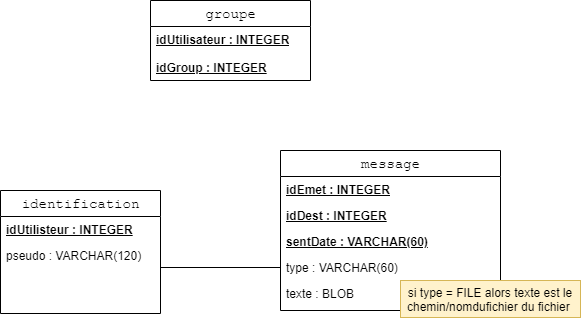

The diagram above was exported from draw.io. Its source (the exported page's mxGraphModel, read from the mxfile embedded in the PNG):
<mxGraphModel dx="889" dy="623" grid="1" gridSize="10" guides="1" tooltips="1" connect="1" arrows="1" fold="1" page="1" pageScale="1" pageWidth="850" pageHeight="1100" background="#ffffff" math="0" shadow="0">
  <root>
    <mxCell id="0" />
    <mxCell id="1" parent="0" />
    <mxCell id="17acba5748e5396b-2" value="&lt;font style=&quot;font-size: 14px&quot; face=&quot;Courier New&quot;&gt;message&lt;/font&gt;" style="swimlane;html=1;fontStyle=0;childLayout=stackLayout;horizontal=1;startSize=26;fillColor=none;horizontalStack=0;resizeParent=1;resizeLast=0;collapsible=1;marginBottom=0;swimlaneFillColor=#ffffff;rounded=0;shadow=0;comic=0;labelBackgroundColor=none;strokeWidth=1;fontFamily=Verdana;fontSize=10;align=center;" parent="1" vertex="1">
      <mxGeometry x="320" y="480" width="220" height="160" as="geometry" />
    </mxCell>
    <mxCell id="CCNvZzBo0P_RMTz42Bz5-1" value="&lt;b&gt;&lt;u&gt;idEmet : INTEGER&lt;/u&gt;&lt;/b&gt;&lt;span style=&quot;color: rgba(0 , 0 , 0 , 0) ; font-family: monospace ; font-size: 0px ; white-space: nowrap&quot;&gt;%3CmxGraphModel%3E%3Croot%3E%3CmxCell%20id%3D%220%22%2F%3E%3CmxCell%20id%3D%221%22%20parent%3D%220%22%2F%3E%3CmxCell%20id%3D%222%22%20value%3D%22%26lt%3Bb%26gt%3B%26lt%3Bu%26gt%3BpseudoEmet%20%3A%20VARCHAR(120)%26lt%3Bbr%26gt%3B%26lt%3Bbr%26gt%3B%26lt%3B%2Fu%26gt%3B%26lt%3B%2Fb%26gt%3B%22%20style%3D%22text%3Bhtml%3D1%3BstrokeColor%3Dnone%3BfillColor%3Dnone%3Balign%3Dleft%3BverticalAlign%3Dtop%3BspacingLeft%3D4%3BspacingRight%3D4%3BwhiteSpace%3Dwrap%3Boverflow%3Dhidden%3Brotatable%3D0%3Bpoints%3D%5B%5B0%2C0.5%5D%2C%5B1%2C0.5%5D%5D%3BportConstraint%3Deastwest%3B%22%20vertex%3D%221%22%20parent%3D%221%22%3E%3CmxGeometry%20x%3D%22320%22%20y%3D%22506%22%20width%3D%22220%22%20height%3D%2226%22%20as%3D%22geometry%22%2F%3E%3C%2FmxCell%3E%3C%2Froot%3E%3C%2FmxGraphModel%3E&lt;/span&gt;&lt;b&gt;&lt;u&gt;&lt;br&gt;&lt;/u&gt;&lt;/b&gt;" style="text;html=1;strokeColor=none;fillColor=none;align=left;verticalAlign=top;spacingLeft=4;spacingRight=4;whiteSpace=wrap;overflow=hidden;rotatable=0;points=[[0,0.5],[1,0.5]];portConstraint=eastwest;" parent="17acba5748e5396b-2" vertex="1">
      <mxGeometry y="26" width="220" height="26" as="geometry" />
    </mxCell>
    <mxCell id="CCNvZzBo0P_RMTz42Bz5-2" value="&lt;b&gt;&lt;u&gt;idDest : INTEGER&lt;/u&gt;&lt;/b&gt;&lt;span style=&quot;color: rgba(0 , 0 , 0 , 0) ; font-family: monospace ; font-size: 0px ; white-space: nowrap&quot;&gt;%3CmxGraphModel%3E%3Croot%3E%3CmxCell%20id%3D%220%22%2F%3E%3CmxCell%20id%3D%221%22%20parent%3D%220%22%2F%3E%3CmxCell%20id%3D%222%22%20value%3D%22%26lt%3Bb%26gt%3B%26lt%3Bu%26gt%3BpseudoEmet%20%3A%20VARCHAR(120)%26lt%3Bbr%26gt%3B%26lt%3Bbr%26gt%3B%26lt%3B%2Fu%26gt%3B%26lt%3B%2Fb%26gt%3B%22%20style%3D%22text%3Bhtml%3D1%3BstrokeColor%3Dnone%3BfillColor%3Dnone%3Balign%3Dleft%3BverticalAlign%3Dtop%3BspacingLeft%3D4%3BspacingRight%3D4%3BwhiteSpace%3Dwrap%3Boverflow%3Dhidden%3Brotatable%3D0%3Bpoints%3D%5B%5B0%2C0.5%5D%2C%5B1%2C0.5%5D%5D%3BportConstraint%3Deastwest%3B%22%20vertex%3D%221%22%20parent%3D%221%22%3E%3CmxGeometry%20x%3D%22320%22%20y%3D%22506%22%20width%3D%22220%22%20height%3D%2226%22%20as%3D%22geometry%22%2F%3E%3C%2FmxCell%3E%3C%2Froot%3E%3C%2FmxGraphModel%3E&lt;/span&gt;&lt;b&gt;&lt;u&gt;&lt;br&gt;&lt;/u&gt;&lt;/b&gt;" style="text;html=1;strokeColor=none;fillColor=none;align=left;verticalAlign=top;spacingLeft=4;spacingRight=4;whiteSpace=wrap;overflow=hidden;rotatable=0;points=[[0,0.5],[1,0.5]];portConstraint=eastwest;" parent="17acba5748e5396b-2" vertex="1">
      <mxGeometry y="52" width="220" height="26" as="geometry" />
    </mxCell>
    <mxCell id="zh9FYW3AxNeOiPgApjbR-5" value="&lt;b&gt;&lt;u&gt;sentDate : VARCHAR(60)&lt;/u&gt;&lt;/b&gt;" style="text;html=1;strokeColor=none;fillColor=none;align=left;verticalAlign=top;spacingLeft=4;spacingRight=4;whiteSpace=wrap;overflow=hidden;rotatable=0;points=[[0,0.5],[1,0.5]];portConstraint=eastwest;" parent="17acba5748e5396b-2" vertex="1">
      <mxGeometry y="78" width="220" height="26" as="geometry" />
    </mxCell>
    <mxCell id="17acba5748e5396b-6" value="type : VARCHAR(60)" style="text;html=1;strokeColor=none;fillColor=none;align=left;verticalAlign=top;spacingLeft=4;spacingRight=4;whiteSpace=wrap;overflow=hidden;rotatable=0;points=[[0,0.5],[1,0.5]];portConstraint=eastwest;" parent="17acba5748e5396b-2" vertex="1">
      <mxGeometry y="104" width="220" height="26" as="geometry" />
    </mxCell>
    <mxCell id="17acba5748e5396b-9" value="texte : BLOB" style="text;html=1;strokeColor=none;fillColor=none;align=left;verticalAlign=top;spacingLeft=4;spacingRight=4;whiteSpace=wrap;overflow=hidden;rotatable=0;points=[[0,0.5],[1,0.5]];portConstraint=eastwest;" parent="17acba5748e5396b-2" vertex="1">
      <mxGeometry y="130" width="220" height="26" as="geometry" />
    </mxCell>
    <mxCell id="5d2195bd80daf111-5" value="&lt;font style=&quot;font-size: 14px&quot; face=&quot;Courier New&quot;&gt;identification&lt;/font&gt;" style="swimlane;html=1;fontStyle=0;childLayout=stackLayout;horizontal=1;startSize=26;fillColor=none;horizontalStack=0;resizeParent=1;resizeLast=0;collapsible=1;marginBottom=0;swimlaneFillColor=#ffffff;rounded=0;shadow=0;comic=0;labelBackgroundColor=none;strokeWidth=1;fontFamily=Verdana;fontSize=10;align=center;" parent="1" vertex="1">
      <mxGeometry x="40" y="520" width="160" height="123" as="geometry" />
    </mxCell>
    <mxCell id="5d2195bd80daf111-6" value="&lt;b&gt;&lt;u&gt;idUtilisteur : INTEGER&lt;/u&gt;&lt;/b&gt;" style="text;html=1;strokeColor=none;fillColor=none;align=left;verticalAlign=top;spacingLeft=4;spacingRight=4;whiteSpace=wrap;overflow=hidden;rotatable=0;points=[[0,0.5],[1,0.5]];portConstraint=eastwest;" parent="5d2195bd80daf111-5" vertex="1">
      <mxGeometry y="26" width="160" height="26" as="geometry" />
    </mxCell>
    <mxCell id="5d2195bd80daf111-7" value="pseudo : VARCHAR(120)" style="text;html=1;strokeColor=none;fillColor=none;align=left;verticalAlign=top;spacingLeft=4;spacingRight=4;whiteSpace=wrap;overflow=hidden;rotatable=0;points=[[0,0.5],[1,0.5]];portConstraint=eastwest;" parent="5d2195bd80daf111-5" vertex="1">
      <mxGeometry y="52" width="160" height="26" as="geometry" />
    </mxCell>
    <mxCell id="zh9FYW3AxNeOiPgApjbR-1" value="&lt;font face=&quot;Courier New&quot; style=&quot;font-size: 14px&quot;&gt;groupe&lt;/font&gt;" style="swimlane;html=1;fontStyle=0;childLayout=stackLayout;horizontal=1;startSize=26;fillColor=none;horizontalStack=0;resizeParent=1;resizeLast=0;collapsible=1;marginBottom=0;swimlaneFillColor=#ffffff;rounded=0;shadow=0;comic=0;labelBackgroundColor=none;strokeWidth=1;fontFamily=Verdana;fontSize=10;align=center;" parent="1" vertex="1">
      <mxGeometry x="190" y="330" width="160" height="80" as="geometry" />
    </mxCell>
    <mxCell id="zh9FYW3AxNeOiPgApjbR-2" value="&lt;u&gt;&lt;b&gt;idUtilisateur : INTEGER&lt;/b&gt;&lt;br&gt;&lt;font style=&quot;font-weight: bold ; font-size: 6px&quot;&gt;&lt;br&gt;&lt;/font&gt;&lt;b&gt;idGroup&amp;nbsp;: INTEGER&lt;/b&gt;&lt;/u&gt;" style="text;html=1;strokeColor=none;fillColor=none;align=left;verticalAlign=top;spacingLeft=4;spacingRight=4;whiteSpace=wrap;overflow=hidden;rotatable=0;points=[[0,0.5],[1,0.5]];portConstraint=eastwest;" parent="zh9FYW3AxNeOiPgApjbR-1" vertex="1">
      <mxGeometry y="26" width="160" height="54" as="geometry" />
    </mxCell>
    <mxCell id="zh9FYW3AxNeOiPgApjbR-7" value="" style="endArrow=none;html=1;entryX=0;entryY=0.5;entryDx=0;entryDy=0;" parent="1" edge="1">
      <mxGeometry width="50" height="50" relative="1" as="geometry">
        <mxPoint x="200" y="597" as="sourcePoint" />
        <mxPoint x="320" y="597" as="targetPoint" />
      </mxGeometry>
    </mxCell>
    <mxCell id="zh9FYW3AxNeOiPgApjbR-8" value="si type = FILE alors texte est le chemin/nomdufichier du fichier&amp;nbsp;" style="text;html=1;strokeColor=#d6b656;fillColor=#fff2cc;align=center;verticalAlign=middle;whiteSpace=wrap;rounded=0;" parent="1" vertex="1">
      <mxGeometry x="440" y="610" width="180" height="37" as="geometry" />
    </mxCell>
  </root>
</mxGraphModel>